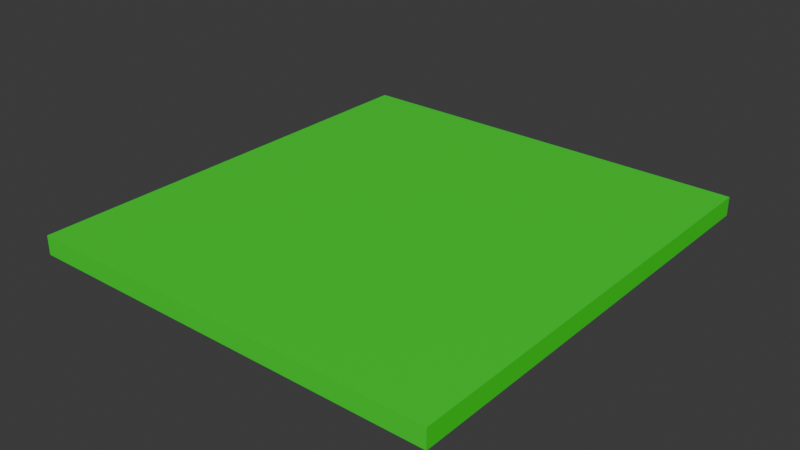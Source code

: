 # Source: floor.blend  (saved by Blender 5.1.30; exported with 4.5.12 LTS)
import bpy
from mathutils import Matrix  # noqa: F401  (used for matrix-valued properties, if any)

bpy.ops.wm.read_factory_settings(use_empty=True)
scene = bpy.context.scene
scene.name = 'Scene'

# ---- collections
col_collection = bpy.data.collections.new('Collection'); scene.collection.children.link(col_collection)

# ---- materials (node trees are filled in below, after node groups)
mat_material_001 = bpy.data.materials.new('Material.001')

# ---- material node trees
mat_material_001.use_nodes = True; mat_material_001.node_tree.nodes.clear()
_N = mat_material_001.node_tree.nodes; _L = mat_material_001.node_tree.links
n0 = _N.new('ShaderNodeBsdfPrincipled'); n0.name = 'Principled BSDF'; n0.location = (-200, 100)
n0.inputs[0].default_value = (0.01662, 0.8, 0.02087, 1.0)
n1 = _N.new('ShaderNodeOutputMaterial'); n1.name = 'Material Output'; n1.location = (200, 100)
_L.new(n0.outputs[0], n1.inputs[0])
n1.is_active_output = True

# ---- world
world_world = bpy.data.worlds.new('World'); scene.world = world_world
world_world.use_nodes = True; world_world.node_tree.nodes.clear()
_N = world_world.node_tree.nodes; _L = world_world.node_tree.links
n0 = _N.new('ShaderNodeOutputWorld'); n0.name = 'World Output'; n0.location = (200, 100)
n1 = _N.new('ShaderNodeBackground'); n1.name = 'Background'; n1.location = (-200, 100)
n1.inputs[0].default_value = (0.05088, 0.05088, 0.05088, 1.0)
_L.new(n1.outputs[0], n0.inputs[0])
n0.is_active_output = True
world_world.color = (0.05088, 0.05088, 0.05088)
world_world.sun_shadow_jitter_overblur = 0.0

# ---- meshes
me_cube_001 = bpy.data.meshes.new('Cube.001')
me_cube_001.from_pydata([(-1.0, -1.0, -1.0), (-1.0, -1.0, 1.0), (-1.0, 1.0, -1.0), (-1.0, 1.0, 1.0), (1.0, -1.0, -1.0), (1.0, -1.0, 1.0), (1.0, 1.0, -1.0), (1.0, 1.0, 1.0)], [], [(0, 1, 3, 2), (2, 3, 7, 6), (6, 7, 5, 4), (4, 5, 1, 0), (2, 6, 4, 0), (7, 3, 1, 5)])
_uv = me_cube_001.uv_layers.new(name='UVMap')
_uv.uv.foreach_set('vector', [0.375, 0.0, 0.625, 0.0, 0.625, 0.25, 0.375, 0.25, 0.375, 0.25, 0.625, 0.25, 0.625, 0.5, 0.375, 0.5, 0.375, 0.5, 0.625, 0.5, 0.625, 0.75, 0.375, 0.75, 0.375, 0.75, 0.625, 0.75, 0.625, 1.0, 0.375, 1.0, 0.125, 0.5, 0.375, 0.5, 0.375, 0.75, 0.125, 0.75, 0.625, 0.5, 0.875, 0.5, 0.875, 0.75, 0.625, 0.75])
me_cube_001.materials.append(mat_material_001)
me_cube_001.update()

# ---- objects
ob_floor = bpy.data.objects.new('floor', me_cube_001)

# ---- transforms, parenting, visibility, modifiers, constraints
ob_floor.location = (0.0, 0.0, 0.0)
ob_floor.scale = (5.681, 6.084, 0.2574)

# ---- collection membership
col_collection.objects.link(ob_floor)

# ---- scene / render settings (as saved in the file)
scene.frame_start = 1; scene.frame_end = 250; scene.frame_set(1)
scene.render.engine = 'BLENDER_EEVEE_NEXT'
scene.render.bake_bias = 0.0
scene.render.bake_samples = 0
scene.cycles.sampling_pattern = 'TABULATED_SOBOL'
scene.eevee.use_volume_custom_range = False
bpy.context.view_layer.update()

# ---- added for rendering (the .blend has no active camera and no usable light): camera, sun
cam_auto = bpy.data.cameras.new('AutoCamera')
cam_auto.lens = 50.0
cam_auto.sensor_width = 36.0
cam_auto.clip_end = 1000.0
ob_auto_camera = bpy.data.objects.new('AutoCamera', cam_auto)
scene.collection.objects.link(ob_auto_camera)
ob_auto_camera.location = (15.4108, -18.493, 12.3287)
ob_auto_camera.rotation_euler = (1.09748, -7.21219e-08, 0.694738)
scene.camera = ob_auto_camera
light_auto_sun = bpy.data.lights.new('AutoSun', 'SUN')
light_auto_sun.energy = 3.0
light_auto_sun.angle = 0.0523599
ob_auto_sun = bpy.data.objects.new('AutoSun', light_auto_sun)
scene.collection.objects.link(ob_auto_sun)
ob_auto_sun.rotation_euler = (0.872665, 0.174533, 0.523599)
bpy.context.view_layer.update()
